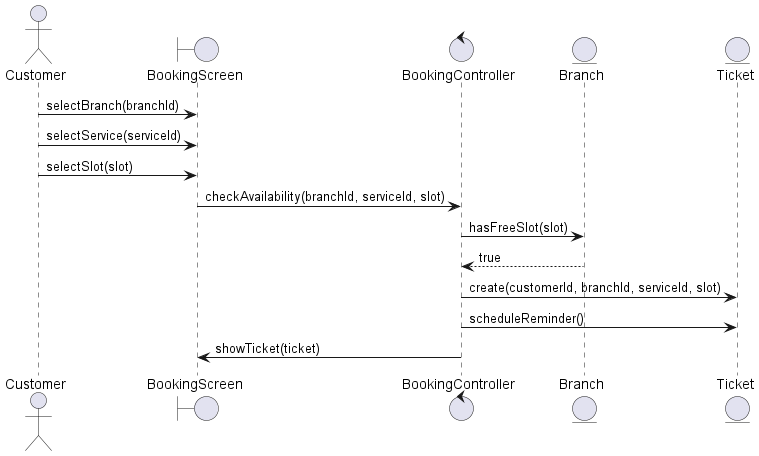

The diagram above was rendered by PlantUML. Its source (embedded in the PNG):
@startuml
actor Customer
boundary BookingScreen
control BookingController
entity Branch
entity Ticket

Customer -> BookingScreen : selectBranch(branchId)
Customer -> BookingScreen : selectService(serviceId)
Customer -> BookingScreen : selectSlot(slot)
BookingScreen -> BookingController : checkAvailability(branchId, serviceId, slot)
BookingController -> Branch : hasFreeSlot(slot)
Branch --> BookingController : true
BookingController -> Ticket : create(customerId, branchId, serviceId, slot)
BookingController -> Ticket : scheduleReminder()
BookingController -> BookingScreen : showTicket(ticket)
@enduml